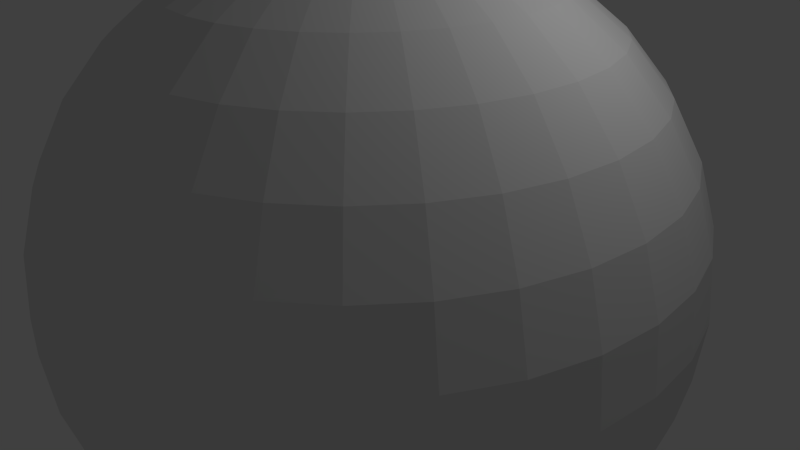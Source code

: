 # Source: lua1.blend  (saved by Blender 2.79.0; exported with 4.5.12 LTS)
import bpy
from mathutils import Matrix  # noqa: F401  (used for matrix-valued properties, if any)

bpy.ops.wm.read_factory_settings(use_empty=True)
scene = bpy.context.scene
scene.name = 'Scene'

# ---- collections
col_collection_1 = bpy.data.collections.new('Collection 1'); scene.collection.children.link(col_collection_1)

# ---- materials (node trees are filled in below, after node groups)
mat_material = bpy.data.materials.new('Material')
mat_material.alpha_threshold = 0.0
mat_material.use_transparent_shadow = False
mat_material.roughness = 0.5

# ---- material node trees

# ---- world
world_world = bpy.data.worlds.new('World'); scene.world = world_world
world_world.color = (0.05088, 0.05088, 0.05088)
world_world.use_sun_shadow = False
world_world.sun_shadow_jitter_overblur = 0.0
world_world.cycles.sampling_method = 'NONE'
world_world.cycles.sample_map_resolution = 256

# ---- cameras
cam_camera = bpy.data.cameras.new('Camera')
cam_camera.clip_end = 100.0
cam_camera.lens = 35.0
cam_camera.sensor_width = 32.0
cam_camera.sensor_height = 18.0
cam_camera.ortho_scale = 7.314
cam_camera.dof.focus_distance = 0.0
cam_camera.dof.aperture_fstop = 128.0

# ---- lights
light_lamp = bpy.data.lights.new('Lamp', 'POINT')
light_lamp.transmission_factor = 0.0
light_lamp.cutoff_distance = 30.0
light_lamp.energy = 100.0
light_lamp.shadow_buffer_clip_start = 1.001
light_lamp.shadow_soft_size = 0.1
light_lamp.shadow_maximum_resolution = 0.006
light_lamp.use_absolute_resolution = True
light_lamp.cycles.use_multiple_importance_sampling = False

# ---- meshes
me_sphere = bpy.data.meshes.new('Sphere')
me_sphere.from_pydata([(-0.8071, -3.26e-07, 4.058), (-1.583, -3.26e-07, 3.822), (-2.298, -3.26e-07, 3.44), (-2.925, -3.26e-07, 2.925), (-3.44, -3.26e-07, 2.298), (-3.822, -3.26e-07, 1.583), (-4.058, -3.26e-07, 0.8071), (-4.137, -3.26e-07, 3.143e-07), (-4.058, -3.26e-07, -0.8071), (-3.822, -3.26e-07, -1.583), (-3.44, -3.26e-07, -2.298), (-2.925, -3.26e-07, -2.925), (-2.298, -3.26e-07, -3.44), (-1.583, -3.26e-07, -3.822), (-0.8071, -3.26e-07, -4.058), (-0.7916, 0.1575, 4.058), (-1.553, 0.3089, 3.822), (-2.254, 0.4484, 3.44), (-2.869, 0.5707, 2.925), (-3.374, 0.6711, 2.298), (-3.749, 0.7457, 1.583), (-3.98, 0.7916, 0.8071), (-4.058, 0.8071, 3.143e-07), (-3.98, 0.7916, -0.8071), (-3.749, 0.7457, -1.583), (-3.374, 0.6711, -2.298), (-2.869, 0.5707, -2.925), (-2.254, 0.4484, -3.44), (-1.553, 0.3089, -3.822), (-0.7916, 0.1575, -4.058), (-0.7457, 0.3089, 4.058), (-1.463, 0.6059, 3.822), (-2.124, 0.8796, 3.44), (-2.703, 1.12, 2.925), (-3.178, 1.316, 2.298), (-3.531, 1.463, 1.583), (-3.749, 1.553, 0.8071), (-3.822, 1.583, 3.143e-07), (-3.749, 1.553, -0.8071), (-3.531, 1.463, -1.583), (-3.178, 1.316, -2.298), (-2.703, 1.12, -2.925), (-2.124, 0.8796, -3.44), (-1.463, 0.6059, -3.822), (-0.7457, 0.3089, -4.058), (-0.6711, 0.4484, 4.058), (-1.316, 0.8796, 3.822), (-1.911, 1.277, 3.44), (-2.432, 1.625, 2.925), (-2.86, 1.911, 2.298), (-3.178, 2.124, 1.583), (-3.374, 2.254, 0.8071), (-3.44, 2.298, 3.143e-07), (-3.374, 2.254, -0.8071), (-3.178, 2.124, -1.583), (-2.86, 1.911, -2.298), (-2.432, 1.625, -2.925), (-1.911, 1.277, -3.44), (-1.316, 0.8796, -3.822), (-0.6711, 0.4484, -4.058), (-0.5707, 0.5707, 4.058), (-1.12, 1.12, 3.822), (-1.625, 1.625, 3.44), (-2.069, 2.069, 2.925), (-2.432, 2.432, 2.298), (-2.703, 2.703, 1.583), (-2.869, 2.869, 0.8071), (-2.925, 2.925, 3.143e-07), (-2.869, 2.869, -0.8071), (-2.703, 2.703, -1.583), (-2.432, 2.432, -2.298), (-2.069, 2.069, -2.925), (-1.625, 1.625, -3.44), (-1.12, 1.12, -3.822), (-0.5707, 0.5707, -4.058), (-0.4484, 0.6711, 4.058), (-0.8796, 1.316, 3.822), (-1.277, 1.911, 3.44), (-1.625, 2.432, 2.925), (-1.911, 2.86, 2.298), (-2.124, 3.178, 1.583), (-2.254, 3.374, 0.8071), (-2.298, 3.44, 3.143e-07), (-2.254, 3.374, -0.8071), (-2.124, 3.178, -1.583), (-1.911, 2.86, -2.298), (-1.625, 2.432, -2.925), (-1.277, 1.911, -3.44), (-0.8796, 1.316, -3.822), (-0.4484, 0.6711, -4.058), (-0.3089, 0.7457, 4.058), (-0.6059, 1.463, 3.822), (-0.8796, 2.124, 3.44), (-1.12, 2.703, 2.925), (-1.316, 3.178, 2.298), (-1.463, 3.531, 1.583), (-1.553, 3.749, 0.8071), (-1.583, 3.822, 3.143e-07), (-1.553, 3.749, -0.8071), (-1.463, 3.531, -1.583), (-1.316, 3.178, -2.298), (-1.12, 2.703, -2.925), (-0.8796, 2.124, -3.44), (-0.6059, 1.463, -3.822), (-0.3089, 0.7457, -4.058), (-0.1575, 0.7916, 4.058), (-0.3089, 1.553, 3.822), (-0.4484, 2.254, 3.44), (-0.5707, 2.869, 2.925), (-0.6711, 3.374, 2.298), (-0.7457, 3.749, 1.583), (-0.7916, 3.98, 0.8071), (-0.8071, 4.058, 3.143e-07), (-0.7916, 3.98, -0.8071), (-0.7457, 3.749, -1.583), (-0.6711, 3.374, -2.298), (-0.5707, 2.869, -2.925), (-0.4484, 2.254, -3.44), (-0.3089, 1.553, -3.822), (-0.1575, 0.7916, -4.058), (6.735e-07, 0.8071, 4.058), (6.427e-07, 1.583, 3.822), (6.119e-07, 2.298, 3.44), (6.427e-07, 2.925, 2.925), (7.043e-07, 3.44, 2.298), (4.577e-07, 3.822, 1.583), (9.509e-07, 4.058, 0.8071), (8.893e-07, 4.137, 3.143e-07), (9.509e-07, 4.058, -0.8071), (2.728e-07, 3.822, -1.583), (7.043e-07, 3.44, -2.298), (6.427e-07, 2.925, -2.925), (7.352e-07, 2.298, -3.44), (5.81e-07, 1.583, -3.822), (5.964e-07, 0.8071, -4.058), (0.1575, 0.7916, 4.058), (0.3089, 1.553, 3.822), (0.4484, 2.254, 3.44), (0.5707, 2.869, 2.925), (0.6711, 3.374, 2.298), (0.7457, 3.749, 1.583), (0.7916, 3.98, 0.8071), (0.8071, 4.058, 3.143e-07), (0.7916, 3.98, -0.8071), (0.7457, 3.749, -1.583), (0.6711, 3.374, -2.298), (0.5707, 2.869, -2.925), (0.4484, 2.254, -3.44), (0.3089, 1.553, -3.822), (0.1575, 0.7916, -4.058), (0.3089, 0.7457, 4.058), (0.6059, 1.463, 3.822), (0.8796, 2.124, 3.44), (1.12, 2.703, 2.925), (1.316, 3.178, 2.298), (1.463, 3.531, 1.583), (1.553, 3.749, 0.8071), (1.583, 3.822, 3.143e-07), (1.553, 3.749, -0.8071), (1.463, 3.531, -1.583), (1.316, 3.178, -2.298), (1.12, 2.703, -2.925), (0.8796, 2.124, -3.44), (0.6059, 1.463, -3.822), (0.3089, 0.7457, -4.058), (0.4484, 0.6711, 4.058), (0.8796, 1.316, 3.822), (1.277, 1.911, 3.44), (1.625, 2.432, 2.925), (1.911, 2.86, 2.298), (2.124, 3.178, 1.583), (2.254, 3.374, 0.8071), (2.298, 3.44, 3.143e-07), (2.254, 3.374, -0.8071), (2.124, 3.178, -1.583), (1.911, 2.86, -2.298), (1.625, 2.432, -2.925), (1.277, 1.911, -3.44), (0.8796, 1.316, -3.822), (0.4484, 0.6711, -4.058), (0.5707, 0.5707, 4.058), (1.12, 1.12, 3.822), (1.625, 1.625, 3.44), (2.069, 2.069, 2.925), (2.432, 2.432, 2.298), (2.703, 2.703, 1.583), (2.869, 2.869, 0.8071), (2.925, 2.925, 3.143e-07), (2.869, 2.869, -0.8071), (2.703, 2.703, -1.583), (2.432, 2.432, -2.298), (2.069, 2.069, -2.925), (1.625, 1.625, -3.44), (1.12, 1.12, -3.822), (0.5707, 0.5707, -4.058), (0.6711, 0.4484, 4.058), (1.316, 0.8796, 3.822), (1.911, 1.277, 3.44), (2.432, 1.625, 2.925), (2.86, 1.911, 2.298), (3.178, 2.124, 1.583), (3.374, 2.254, 0.8071), (3.44, 2.298, 3.143e-07), (3.374, 2.254, -0.8071), (3.178, 2.124, -1.583), (2.86, 1.911, -2.298), (2.432, 1.625, -2.925), (1.911, 1.277, -3.44), (1.316, 0.8796, -3.822), (0.6711, 0.4484, -4.058), (0.7457, 0.3089, 4.058), (1.463, 0.6059, 3.822), (2.124, 0.8796, 3.44), (2.703, 1.12, 2.925), (3.178, 1.316, 2.298), (3.531, 1.463, 1.583), (3.749, 1.553, 0.8071), (3.822, 1.583, 3.143e-07), (3.749, 1.553, -0.8071), (3.531, 1.463, -1.583), (3.178, 1.316, -2.298), (2.703, 1.12, -2.925), (2.124, 0.8796, -3.44), (1.463, 0.6059, -3.822), (0.7457, 0.3089, -4.058), (0.7916, 0.1575, 4.058), (1.553, 0.3089, 3.822), (2.254, 0.4484, 3.44), (2.869, 0.5707, 2.925), (3.374, 0.6711, 2.298), (3.749, 0.7457, 1.583), (3.98, 0.7916, 0.8071), (4.058, 0.8071, 3.143e-07), (3.98, 0.7916, -0.8071), (3.749, 0.7457, -1.583), (3.374, 0.6711, -2.298), (2.869, 0.5707, -2.925), (2.254, 0.4484, -3.44), (1.553, 0.3089, -3.822), (0.7916, 0.1575, -4.058), (0.8071, -3.558e-07, 4.058), (1.583, -1.554e-07, 3.822), (2.298, -2.171e-07, 3.44), (2.925, -4.329e-07, 2.925), (3.44, -6.795e-07, 2.298), (3.822, -6.298e-08, 1.583), (4.058, -6.795e-07, 0.8071), (4.137, -7.411e-07, 3.143e-07), (4.058, -6.795e-07, -0.8071), (3.822, -6.298e-08, -1.583), (3.44, -6.795e-07, -2.298), (2.925, -4.329e-07, -2.925), (2.298, -3.712e-07, -3.44), (1.583, -3.096e-07, -3.822), (0.8071, -3.096e-07, -4.058), (0.7916, -0.1575, 4.058), (1.553, -0.3089, 3.822), (2.254, -0.4484, 3.44), (2.869, -0.5707, 2.925), (3.374, -0.6711, 2.298), (3.749, -0.7457, 1.583), (3.98, -0.7916, 0.8071), (4.058, -0.8071, 3.143e-07), (3.98, -0.7916, -0.8071), (3.749, -0.7457, -1.583), (3.374, -0.6711, -2.298), (2.869, -0.5707, -2.925), (2.254, -0.4484, -3.44), (1.553, -0.3089, -3.822), (0.7916, -0.1575, -4.058), (0.7457, -0.3089, 4.058), (1.463, -0.6059, 3.822), (2.124, -0.8796, 3.44), (2.703, -1.12, 2.925), (3.178, -1.316, 2.298), (3.531, -1.463, 1.583), (3.749, -1.553, 0.8071), (3.822, -1.583, 3.143e-07), (3.749, -1.553, -0.8071), (3.531, -1.463, -1.583), (3.178, -1.316, -2.298), (2.703, -1.12, -2.925), (2.124, -0.8796, -3.44), (1.463, -0.6059, -3.822), (0.7457, -0.3089, -4.058), (0.6711, -0.4484, 4.058), (1.316, -0.8796, 3.822), (1.911, -1.277, 3.44), (2.432, -1.625, 2.925), (2.86, -1.911, 2.298), (3.178, -2.124, 1.583), (3.374, -2.254, 0.8071), (3.44, -2.298, 3.143e-07), (3.374, -2.254, -0.8071), (3.178, -2.124, -1.583), (2.86, -1.911, -2.298), (2.432, -1.625, -2.925), (1.911, -1.277, -3.44), (1.316, -0.8796, -3.822), (0.6711, -0.4484, -4.058), (0.5707, -0.5707, 4.058), (1.12, -1.12, 3.822), (1.625, -1.625, 3.44), (2.069, -2.069, 2.925), (2.432, -2.432, 2.298), (2.703, -2.703, 1.583), (2.869, -2.869, 0.8071), (2.925, -2.925, 3.143e-07), (2.869, -2.869, -0.8071), (2.703, -2.703, -1.583), (2.432, -2.432, -2.298), (2.069, -2.069, -2.925), (1.625, -1.625, -3.44), (1.12, -1.12, -3.822), (0.5707, -0.5707, -4.058), (0.4484, -0.6711, 4.058), (0.8796, -1.316, 3.822), (1.277, -1.911, 3.44), (1.625, -2.432, 2.925), (1.911, -2.86, 2.298), (2.124, -3.178, 1.583), (2.254, -3.374, 0.8071), (2.298, -3.44, 3.143e-07), (2.254, -3.374, -0.8071), (2.124, -3.178, -1.583), (1.911, -2.86, -2.298), (1.625, -2.432, -2.925), (1.277, -1.911, -3.44), (0.8796, -1.316, -3.822), (0.4484, -0.6711, -4.058), (6.702e-07, -3.26e-07, -4.137), (0.3089, -0.7457, 4.058), (0.6059, -1.463, 3.822), (0.8796, -2.124, 3.44), (1.12, -2.703, 2.925), (1.316, -3.178, 2.298), (1.463, -3.531, 1.583), (1.553, -3.749, 0.8071), (1.583, -3.822, 3.143e-07), (1.553, -3.749, -0.8071), (1.463, -3.531, -1.583), (1.316, -3.178, -2.298), (1.12, -2.703, -2.925), (0.8796, -2.124, -3.44), (0.6059, -1.463, -3.822), (0.3089, -0.7457, -4.058), (0.1575, -0.7916, 4.058), (0.3089, -1.553, 3.822), (0.4484, -2.254, 3.44), (0.5707, -2.869, 2.925), (0.6711, -3.374, 2.298), (0.7457, -3.749, 1.583), (0.7916, -3.98, 0.8071), (0.8071, -4.058, 3.143e-07), (0.7916, -3.98, -0.8071), (0.7457, -3.749, -1.583), (0.6711, -3.374, -2.298), (0.5707, -2.869, -2.925), (0.4484, -2.254, -3.44), (0.3089, -1.553, -3.822), (0.1575, -0.7916, -4.058), (6.119e-07, -0.8071, 4.058), (4.886e-07, -1.583, 3.822), (4.886e-07, -2.298, 3.44), (8.785e-08, -2.925, 2.925), (-9.71e-08, -3.44, 2.298), (6.427e-07, -3.822, 1.583), (-2.82e-07, -4.058, 0.8071), (-9.71e-08, -4.137, 3.143e-07), (-2.82e-07, -4.058, -0.8071), (6.427e-07, -3.822, -1.583), (-9.71e-08, -3.44, -2.298), (8.785e-08, -2.925, -2.925), (3.961e-07, -2.298, -3.44), (3.653e-07, -1.583, -3.822), (6.273e-07, -0.8071, -4.058), (-0.1575, -0.7916, 4.058), (-0.3089, -1.553, 3.822), (-0.4484, -2.254, 3.44), (-0.5707, -2.869, 2.925), (-0.6711, -3.374, 2.298), (-0.7457, -3.749, 1.583), (-0.7916, -3.98, 0.8071), (-0.8071, -4.058, 3.143e-07), (-0.7916, -3.98, -0.8071), (-0.7457, -3.749, -1.583), (-0.6711, -3.374, -2.298), (-0.5707, -2.869, -2.925), (-0.4484, -2.254, -3.44), (-0.3089, -1.553, -3.822), (-0.1575, -0.7916, -4.058), (-0.3089, -0.7457, 4.058), (-0.6059, -1.463, 3.822), (-0.8796, -2.124, 3.44), (-1.12, -2.703, 2.925), (-1.316, -3.178, 2.298), (-1.463, -3.531, 1.583), (-1.553, -3.749, 0.8071), (-1.583, -3.822, 3.143e-07), (-1.553, -3.749, -0.8071), (-1.463, -3.531, -1.583), (-1.316, -3.178, -2.298), (-1.12, -2.703, -2.925), (-0.8796, -2.124, -3.44), (-0.6059, -1.463, -3.822), (-0.3089, -0.7457, -4.058), (-0.4484, -0.6711, 4.058), (-0.8796, -1.316, 3.822), (-1.277, -1.911, 3.44), (-1.625, -2.432, 2.925), (-1.911, -2.86, 2.298), (-2.124, -3.178, 1.583), (-2.254, -3.374, 0.8071), (-2.298, -3.44, 3.143e-07), (-2.254, -3.374, -0.8071), (-2.124, -3.178, -1.583), (-1.911, -2.86, -2.298), (-1.625, -2.432, -2.925), (-1.277, -1.911, -3.44), (-0.8796, -1.316, -3.822), (-0.4484, -0.6711, -4.058), (-0.5707, -0.5707, 4.058), (-1.12, -1.12, 3.822), (-1.625, -1.625, 3.44), (-2.069, -2.069, 2.925), (-2.432, -2.432, 2.298), (-2.703, -2.703, 1.583), (-2.869, -2.869, 0.8071), (-2.925, -2.925, 3.143e-07), (-2.869, -2.869, -0.8071), (-2.703, -2.703, -1.583), (-2.432, -2.432, -2.298), (-2.069, -2.069, -2.925), (-1.625, -1.625, -3.44), (-1.12, -1.12, -3.822), (-0.5707, -0.5707, -4.058), (-0.6711, -0.4484, 4.058), (-1.316, -0.8796, 3.822), (-1.911, -1.277, 3.44), (-2.432, -1.625, 2.925), (-2.86, -1.911, 2.298), (-3.178, -2.124, 1.583), (-3.374, -2.254, 0.8071), (-3.44, -2.298, 3.143e-07), (-3.374, -2.254, -0.8071), (-3.178, -2.124, -1.583), (-2.86, -1.911, -2.298), (-2.432, -1.625, -2.925), (-1.911, -1.277, -3.44), (-1.316, -0.8796, -3.822), (-0.6711, -0.4484, -4.058), (-5.752e-07, -8.418e-07, 4.137), (-0.7457, -0.3089, 4.058), (-1.463, -0.6059, 3.822), (-2.124, -0.8796, 3.44), (-2.703, -1.12, 2.925), (-3.178, -1.316, 2.298), (-3.531, -1.463, 1.583), (-3.749, -1.553, 0.8071), (-3.822, -1.583, 3.143e-07), (-3.749, -1.553, -0.8071), (-3.531, -1.463, -1.583), (-3.178, -1.316, -2.298), (-2.703, -1.12, -2.925), (-2.124, -0.8796, -3.44), (-1.463, -0.6059, -3.822), (-0.7457, -0.3089, -4.058), (-0.7916, -0.1575, 4.058), (-1.553, -0.3089, 3.822), (-2.254, -0.4484, 3.44), (-2.869, -0.5707, 2.925), (-3.374, -0.6711, 2.298), (-3.749, -0.7457, 1.583), (-3.98, -0.7916, 0.8071), (-4.058, -0.8071, 3.143e-07), (-3.98, -0.7916, -0.8071), (-3.749, -0.7457, -1.583), (-3.374, -0.6711, -2.298), (-2.869, -0.5707, -2.925), (-2.254, -0.4484, -3.44), (-1.553, -0.3089, -3.822), (-0.7916, -0.1575, -4.058)], [], [(3, 2, 17, 18), (14, 13, 28, 29), (1, 0, 15, 16), (12, 11, 26, 27), (10, 9, 24, 25), (8, 7, 22, 23), (6, 5, 20, 21), (4, 3, 18, 19), (2, 1, 16, 17), (13, 12, 27, 28), (11, 10, 25, 26), (9, 8, 23, 24), (7, 6, 21, 22), (5, 4, 19, 20), (24, 23, 38, 39), (22, 21, 36, 37), (20, 19, 34, 35), (18, 17, 32, 33), (29, 28, 43, 44), (16, 15, 30, 31), (27, 26, 41, 42), (25, 24, 39, 40), (23, 22, 37, 38), (21, 20, 35, 36), (19, 18, 33, 34), (17, 16, 31, 32), (28, 27, 42, 43), (26, 25, 40, 41), (39, 38, 53, 54), (37, 36, 51, 52), (35, 34, 49, 50), (33, 32, 47, 48), (44, 43, 58, 59), (31, 30, 45, 46), (42, 41, 56, 57), (40, 39, 54, 55), (38, 37, 52, 53), (36, 35, 50, 51), (34, 33, 48, 49), (32, 31, 46, 47), (43, 42, 57, 58), (41, 40, 55, 56), (54, 53, 68, 69), (52, 51, 66, 67), (50, 49, 64, 65), (48, 47, 62, 63), (59, 58, 73, 74), (46, 45, 60, 61), (57, 56, 71, 72), (55, 54, 69, 70), (53, 52, 67, 68), (51, 50, 65, 66), (49, 48, 63, 64), (47, 46, 61, 62), (58, 57, 72, 73), (56, 55, 70, 71), (69, 68, 83, 84), (67, 66, 81, 82), (65, 64, 79, 80), (63, 62, 77, 78), (74, 73, 88, 89), (61, 60, 75, 76), (72, 71, 86, 87), (70, 69, 84, 85), (68, 67, 82, 83), (66, 65, 80, 81), (64, 63, 78, 79), (62, 61, 76, 77), (73, 72, 87, 88), (71, 70, 85, 86), (84, 83, 98, 99), (82, 81, 96, 97), (80, 79, 94, 95), (78, 77, 92, 93), (89, 88, 103, 104), (76, 75, 90, 91), (87, 86, 101, 102), (85, 84, 99, 100), (83, 82, 97, 98), (81, 80, 95, 96), (79, 78, 93, 94), (77, 76, 91, 92), (88, 87, 102, 103), (86, 85, 100, 101), (99, 98, 113, 114), (97, 96, 111, 112), (95, 94, 109, 110), (93, 92, 107, 108), (104, 103, 118, 119), (91, 90, 105, 106), (102, 101, 116, 117), (100, 99, 114, 115), (98, 97, 112, 113), (96, 95, 110, 111), (94, 93, 108, 109), (92, 91, 106, 107), (103, 102, 117, 118), (101, 100, 115, 116), (114, 113, 128, 129), (112, 111, 126, 127), (110, 109, 124, 125), (108, 107, 122, 123), (119, 118, 133, 134), (106, 105, 120, 121), (117, 116, 131, 132), (115, 114, 129, 130), (113, 112, 127, 128), (111, 110, 125, 126), (109, 108, 123, 124), (107, 106, 121, 122), (118, 117, 132, 133), (116, 115, 130, 131), (129, 128, 143, 144), (127, 126, 141, 142), (125, 124, 139, 140), (123, 122, 137, 138), (134, 133, 148, 149), (121, 120, 135, 136), (132, 131, 146, 147), (130, 129, 144, 145), (128, 127, 142, 143), (126, 125, 140, 141), (124, 123, 138, 139), (122, 121, 136, 137), (133, 132, 147, 148), (131, 130, 145, 146), (144, 143, 158, 159), (142, 141, 156, 157), (140, 139, 154, 155), (138, 137, 152, 153), (149, 148, 163, 164), (136, 135, 150, 151), (147, 146, 161, 162), (145, 144, 159, 160), (143, 142, 157, 158), (141, 140, 155, 156), (139, 138, 153, 154), (137, 136, 151, 152), (148, 147, 162, 163), (146, 145, 160, 161), (159, 158, 173, 174), (157, 156, 171, 172), (155, 154, 169, 170), (153, 152, 167, 168), (164, 163, 178, 179), (151, 150, 165, 166), (162, 161, 176, 177), (160, 159, 174, 175), (158, 157, 172, 173), (156, 155, 170, 171), (154, 153, 168, 169), (152, 151, 166, 167), (163, 162, 177, 178), (161, 160, 175, 176), (174, 173, 188, 189), (172, 171, 186, 187), (170, 169, 184, 185), (168, 167, 182, 183), (179, 178, 193, 194), (166, 165, 180, 181), (177, 176, 191, 192), (175, 174, 189, 190), (173, 172, 187, 188), (171, 170, 185, 186), (169, 168, 183, 184), (167, 166, 181, 182), (178, 177, 192, 193), (176, 175, 190, 191), (189, 188, 203, 204), (187, 186, 201, 202), (185, 184, 199, 200), (183, 182, 197, 198), (194, 193, 208, 209), (181, 180, 195, 196), (192, 191, 206, 207), (190, 189, 204, 205), (188, 187, 202, 203), (186, 185, 200, 201), (184, 183, 198, 199), (182, 181, 196, 197), (193, 192, 207, 208), (191, 190, 205, 206), (204, 203, 218, 219), (202, 201, 216, 217), (200, 199, 214, 215), (198, 197, 212, 213), (209, 208, 223, 224), (196, 195, 210, 211), (207, 206, 221, 222), (205, 204, 219, 220), (203, 202, 217, 218), (201, 200, 215, 216), (199, 198, 213, 214), (197, 196, 211, 212), (208, 207, 222, 223), (206, 205, 220, 221), (219, 218, 233, 234), (217, 216, 231, 232), (215, 214, 229, 230), (213, 212, 227, 228), (224, 223, 238, 239), (211, 210, 225, 226), (222, 221, 236, 237), (220, 219, 234, 235), (218, 217, 232, 233), (216, 215, 230, 231), (214, 213, 228, 229), (212, 211, 226, 227), (223, 222, 237, 238), (221, 220, 235, 236), (234, 233, 248, 249), (232, 231, 246, 247), (230, 229, 244, 245), (228, 227, 242, 243), (239, 238, 253, 254), (226, 225, 240, 241), (237, 236, 251, 252), (235, 234, 249, 250), (233, 232, 247, 248), (231, 230, 245, 246), (229, 228, 243, 244), (227, 226, 241, 242), (238, 237, 252, 253), (236, 235, 250, 251), (249, 248, 263, 264), (247, 246, 261, 262), (245, 244, 259, 260), (243, 242, 257, 258), (254, 253, 268, 269), (241, 240, 255, 256), (252, 251, 266, 267), (250, 249, 264, 265), (248, 247, 262, 263), (246, 245, 260, 261), (244, 243, 258, 259), (242, 241, 256, 257), (253, 252, 267, 268), (251, 250, 265, 266), (264, 263, 278, 279), (262, 261, 276, 277), (260, 259, 274, 275), (258, 257, 272, 273), (269, 268, 283, 284), (256, 255, 270, 271), (267, 266, 281, 282), (265, 264, 279, 280), (263, 262, 277, 278), (261, 260, 275, 276), (259, 258, 273, 274), (257, 256, 271, 272), (268, 267, 282, 283), (266, 265, 280, 281), (279, 278, 293, 294), (277, 276, 291, 292), (275, 274, 289, 290), (273, 272, 287, 288), (284, 283, 298, 299), (271, 270, 285, 286), (282, 281, 296, 297), (280, 279, 294, 295), (278, 277, 292, 293), (276, 275, 290, 291), (274, 273, 288, 289), (272, 271, 286, 287), (283, 282, 297, 298), (281, 280, 295, 296), (294, 293, 308, 309), (292, 291, 306, 307), (290, 289, 304, 305), (288, 287, 302, 303), (299, 298, 313, 314), (286, 285, 300, 301), (297, 296, 311, 312), (295, 294, 309, 310), (293, 292, 307, 308), (291, 290, 305, 306), (289, 288, 303, 304), (287, 286, 301, 302), (298, 297, 312, 313), (296, 295, 310, 311), (309, 308, 323, 324), (307, 306, 321, 322), (305, 304, 319, 320), (303, 302, 317, 318), (314, 313, 328, 329), (301, 300, 315, 316), (312, 311, 326, 327), (310, 309, 324, 325), (308, 307, 322, 323), (306, 305, 320, 321), (304, 303, 318, 319), (302, 301, 316, 317), (313, 312, 327, 328), (311, 310, 325, 326), (324, 323, 339, 340), (322, 321, 337, 338), (320, 319, 335, 336), (318, 317, 333, 334), (329, 328, 344, 345), (316, 315, 331, 332), (327, 326, 342, 343), (325, 324, 340, 341), (323, 322, 338, 339), (321, 320, 336, 337), (319, 318, 334, 335), (317, 316, 332, 333), (328, 327, 343, 344), (326, 325, 341, 342), (340, 339, 354, 355), (338, 337, 352, 353), (336, 335, 350, 351), (334, 333, 348, 349), (345, 344, 359, 360), (332, 331, 346, 347), (343, 342, 357, 358), (341, 340, 355, 356), (339, 338, 353, 354), (337, 336, 351, 352), (335, 334, 349, 350), (333, 332, 347, 348), (344, 343, 358, 359), (342, 341, 356, 357), (355, 354, 369, 370), (353, 352, 367, 368), (351, 350, 365, 366), (349, 348, 363, 364), (360, 359, 374, 375), (347, 346, 361, 362), (358, 357, 372, 373), (356, 355, 370, 371), (354, 353, 368, 369), (352, 351, 366, 367), (350, 349, 364, 365), (348, 347, 362, 363), (359, 358, 373, 374), (357, 356, 371, 372), (370, 369, 384, 385), (368, 367, 382, 383), (366, 365, 380, 381), (364, 363, 378, 379), (375, 374, 389, 390), (362, 361, 376, 377), (373, 372, 387, 388), (371, 370, 385, 386), (369, 368, 383, 384), (367, 366, 381, 382), (365, 364, 379, 380), (363, 362, 377, 378), (374, 373, 388, 389), (372, 371, 386, 387), (385, 384, 399, 400), (383, 382, 397, 398), (381, 380, 395, 396), (379, 378, 393, 394), (390, 389, 404, 405), (377, 376, 391, 392), (388, 387, 402, 403), (386, 385, 400, 401), (384, 383, 398, 399), (382, 381, 396, 397), (380, 379, 394, 395), (378, 377, 392, 393), (389, 388, 403, 404), (387, 386, 401, 402), (400, 399, 414, 415), (398, 397, 412, 413), (396, 395, 410, 411), (394, 393, 408, 409), (405, 404, 419, 420), (392, 391, 406, 407), (403, 402, 417, 418), (401, 400, 415, 416), (399, 398, 413, 414), (397, 396, 411, 412), (395, 394, 409, 410), (393, 392, 407, 408), (404, 403, 418, 419), (402, 401, 416, 417), (415, 414, 429, 430), (413, 412, 427, 428), (411, 410, 425, 426), (409, 408, 423, 424), (420, 419, 434, 435), (407, 406, 421, 422), (418, 417, 432, 433), (416, 415, 430, 431), (414, 413, 428, 429), (412, 411, 426, 427), (410, 409, 424, 425), (408, 407, 422, 423), (419, 418, 433, 434), (417, 416, 431, 432), (430, 429, 444, 445), (428, 427, 442, 443), (426, 425, 440, 441), (424, 423, 438, 439), (435, 434, 449, 450), (422, 421, 436, 437), (433, 432, 447, 448), (431, 430, 445, 446), (429, 428, 443, 444), (427, 426, 441, 442), (425, 424, 439, 440), (423, 422, 437, 438), (434, 433, 448, 449), (432, 431, 446, 447), (445, 444, 460, 461), (443, 442, 458, 459), (441, 440, 456, 457), (439, 438, 454, 455), (450, 449, 465, 466), (437, 436, 452, 453), (448, 447, 463, 464), (446, 445, 461, 462), (444, 443, 459, 460), (442, 441, 457, 458), (440, 439, 455, 456), (438, 437, 453, 454), (449, 448, 464, 465), (447, 446, 462, 463), (461, 460, 475, 476), (459, 458, 473, 474), (457, 456, 471, 472), (455, 454, 469, 470), (466, 465, 480, 481), (453, 452, 467, 468), (464, 463, 478, 479), (462, 461, 476, 477), (460, 459, 474, 475), (458, 457, 472, 473), (456, 455, 470, 471), (454, 453, 468, 469), (465, 464, 479, 480), (463, 462, 477, 478), (330, 14, 29), (0, 451, 15), (330, 29, 44), (15, 451, 30), (330, 44, 59), (30, 451, 45), (330, 59, 74), (45, 451, 60), (330, 74, 89), (60, 451, 75), (330, 89, 104), (75, 451, 90), (330, 104, 119), (90, 451, 105), (330, 119, 134), (105, 451, 120), (330, 134, 149), (120, 451, 135), (330, 149, 164), (135, 451, 150), (330, 164, 179), (150, 451, 165), (330, 179, 194), (165, 451, 180), (330, 194, 209), (180, 451, 195), (330, 209, 224), (195, 451, 210), (330, 224, 239), (210, 451, 225), (330, 239, 254), (225, 451, 240), (330, 254, 269), (240, 451, 255), (330, 269, 284), (255, 451, 270), (330, 284, 299), (270, 451, 285), (330, 299, 314), (285, 451, 300), (330, 314, 329), (300, 451, 315), (330, 329, 345), (315, 451, 331), (330, 345, 360), (331, 451, 346), (330, 360, 375), (346, 451, 361), (330, 375, 390), (361, 451, 376), (330, 390, 405), (376, 451, 391), (330, 405, 420), (391, 451, 406), (330, 420, 435), (406, 451, 421), (330, 435, 450), (421, 451, 436), (330, 450, 466), (436, 451, 452), (330, 466, 481), (452, 451, 467), (476, 475, 8, 9), (474, 473, 6, 7), (472, 471, 4, 5), (470, 469, 2, 3), (481, 480, 13, 14), (468, 467, 0, 1), (479, 478, 11, 12), (477, 476, 9, 10), (475, 474, 7, 8), (473, 472, 5, 6), (471, 470, 3, 4), (330, 481, 14), (469, 468, 1, 2), (480, 479, 12, 13), (467, 451, 0), (478, 477, 10, 11)])
_uv = me_sphere.uv_layers.new(name='UVMap')
_uv.uv.foreach_set('vector', [0.2231, 0.8151, 0.2671, 0.8593, 0.2412, 0.8871, 0.1901, 0.8419, 0.04923, 0.1929, 0.07499, 0.2455, 0.06043, 0.2559, 0.04069, 0.1994, 0.3376, 0.8863, 0.4235, 0.8837, 0.4306, 0.8948, 0.3322, 0.91, 0.09304, 0.3012, 0.107, 0.3585, 0.08508, 0.3736, 0.07427, 0.3143, 0.1186, 0.4167, 0.1292, 0.4754, 0.1028, 0.4933, 0.0943, 0.4334, 0.1395, 0.5341, 0.1502, 0.5927, 0.1202, 0.6132, 0.1112, 0.5533, 0.1621, 0.6508, 0.1766, 0.708, 0.1436, 0.7312, 0.1306, 0.6726, 0.1956, 0.7633, 0.2231, 0.8151, 0.1901, 0.8419, 0.1616, 0.7883, 0.2671, 0.8593, 0.3376, 0.8863, 0.3322, 0.91, 0.2412, 0.8871, 0.07499, 0.2455, 0.09304, 0.3012, 0.07427, 0.3143, 0.06043, 0.2559, 0.107, 0.3585, 0.1186, 0.4167, 0.0943, 0.4334, 0.08508, 0.3736, 0.1292, 0.4754, 0.1395, 0.5341, 0.1112, 0.5533, 0.1028, 0.4933, 0.1502, 0.5927, 0.1621, 0.6508, 0.1306, 0.6726, 0.1202, 0.6132, 0.1766, 0.708, 0.1956, 0.7633, 0.1616, 0.7883, 0.1436, 0.7312, 0.1028, 0.4933, 0.1112, 0.5533, 0.08214, 0.5685, 0.07587, 0.5073, 0.1202, 0.6132, 0.1306, 0.6726, 0.09704, 0.6903, 0.08897, 0.6295, 0.1436, 0.7312, 0.1616, 0.7883, 0.123, 0.8096, 0.1075, 0.7505, 0.1901, 0.8419, 0.2412, 0.8871, 0.2076, 0.9145, 0.1497, 0.8661, 0.04069, 0.1994, 0.06043, 0.2559, 0.04557, 0.2639, 0.03168, 0.2044, 0.3322, 0.91, 0.4306, 0.8948, 0.4423, 0.9043, 0.333, 0.9338, 0.07427, 0.3143, 0.08508, 0.3736, 0.06301, 0.3851, 0.05533, 0.3243, 0.0943, 0.4334, 0.1028, 0.4933, 0.07587, 0.5073, 0.06966, 0.4462, 0.1112, 0.5533, 0.1202, 0.6132, 0.08897, 0.6295, 0.08214, 0.5685, 0.1306, 0.6726, 0.1436, 0.7312, 0.1075, 0.7505, 0.09704, 0.6903, 0.1616, 0.7883, 0.1901, 0.8419, 0.1497, 0.8661, 0.123, 0.8096, 0.2412, 0.8871, 0.3322, 0.91, 0.333, 0.9338, 0.2076, 0.9145, 0.06043, 0.2559, 0.07427, 0.3143, 0.05533, 0.3243, 0.04557, 0.2639, 0.08508, 0.3736, 0.0943, 0.4334, 0.06966, 0.4462, 0.06301, 0.3851, 0.07587, 0.5073, 0.08214, 0.5685, 0.0523, 0.5789, 0.04848, 0.5169, 0.08897, 0.6295, 0.09704, 0.6903, 0.06162, 0.7027, 0.05652, 0.6408, 0.1075, 0.7505, 0.123, 0.8096, 0.07897, 0.8254, 0.06844, 0.7643, 0.1497, 0.8661, 0.2076, 0.9145, 0.1563, 0.9398, 0.09915, 0.8853, 0.03168, 0.2044, 0.04557, 0.2639, 0.03049, 0.2692, 0.02235, 0.2078, 0.333, 0.9338, 0.4423, 0.9043, 0.459, 0.9114, 0.3502, 0.957, 0.05533, 0.3243, 0.06301, 0.3851, 0.04077, 0.3929, 0.03623, 0.331, 0.06966, 0.4462, 0.07587, 0.5073, 0.04848, 0.5169, 0.04473, 0.4549, 0.08214, 0.5685, 0.08897, 0.6295, 0.05652, 0.6408, 0.0523, 0.5789, 0.09704, 0.6903, 0.1075, 0.7505, 0.06844, 0.7643, 0.06162, 0.7027, 0.123, 0.8096, 0.1497, 0.8661, 0.09915, 0.8853, 0.07897, 0.8254, 0.2076, 0.9145, 0.333, 0.9338, 0.3502, 0.957, 0.1563, 0.9398, 0.04557, 0.2639, 0.05533, 0.3243, 0.03623, 0.331, 0.03049, 0.2692, 0.06301, 0.3851, 0.06966, 0.4462, 0.04473, 0.4549, 0.04077, 0.3929, 0.04848, 0.5169, 0.0523, 0.5789, 0.001013, 0.584, -0.0001657, 0.5216, 0.05652, 0.6408, 0.06162, 0.7027, 0.003924, 0.7089, 0.002325, 0.6465, 0.06844, 0.7643, 0.07897, 0.8254, 0.009558, 0.8337, 0.006102, 0.7713, 0.09915, 0.8853, 0.1563, 0.9398, 0.001377, 0.9946, 0.001916, 0.8928, 0.02235, 0.2078, 0.03049, 0.2692, 0.0005635, 0.2671, -0.0019, 0.2047, 0.3502, 0.957, 0.459, 0.9114, 0.4798, 0.9151, 0.4231, 0.9752, 0.03623, 0.331, 0.04077, 0.3929, 0.00368, 0.392, 0.002299, 0.3296, 0.04473, 0.4549, 0.04848, 0.5169, -0.0001657, 0.5216, 0.004888, 0.4545, 0.0523, 0.5789, 0.05652, 0.6408, 0.002325, 0.6465, 0.001013, 0.584, 0.06162, 0.7027, 0.06844, 0.7643, 0.006102, 0.7713, 0.003924, 0.7089, 0.07897, 0.8254, 0.09915, 0.8853, 0.001916, 0.8928, 0.009558, 0.8337, 0.1563, 0.9398, 0.3502, 0.957, 0.4231, 0.9752, 0.001377, 0.9946, 0.03049, 0.2692, 0.03623, 0.331, 0.002299, 0.3296, 0.0005635, 0.2671, 0.04077, 0.3929, 0.04473, 0.4549, 0.004888, 0.4545, 0.00368, 0.392, 0.9823, 0.5216, 0.9835, 0.584, 0.953, 0.5837, 0.9545, 0.5213, 0.9848, 0.6465, 0.9864, 0.7089, 0.9492, 0.7085, 0.9513, 0.6461, 0.9886, 0.7713, 0.9921, 0.8337, 0.9419, 0.8331, 0.9464, 0.7708, 0.9992, 0.8959, 1.026, 0.9574, 0.8996, 0.9559, 0.9328, 0.8951, 0.9744, 0.2094, 0.9769, 0.2718, 0.9616, 0.2716, 0.9648, 0.2093, 0.4231, 0.9752, 0.4798, 0.9151, 0.502, 0.9148, 0.5715, 0.9736, 0.9786, 0.3342, 0.98, 0.3967, 0.9576, 0.3964, 0.9594, 0.334, 0.9812, 0.4591, 0.9823, 0.5216, 0.9545, 0.5213, 0.956, 0.4588, 0.9835, 0.584, 0.9848, 0.6465, 0.9513, 0.6461, 0.953, 0.5837, 0.9864, 0.7089, 0.9886, 0.7713, 0.9464, 0.7708, 0.9492, 0.7085, 0.9921, 0.8337, 0.9992, 0.8959, 0.9328, 0.8951, 0.9419, 0.8331, 1.026, 0.9574, 0.4231, 0.9752, 0.5715, 0.9736, 0.8996, 0.9559, 0.9769, 0.2718, 0.9786, 0.3342, 0.9594, 0.334, 0.9616, 0.2716, 0.98, 0.3967, 0.9812, 0.4591, 0.956, 0.4588, 0.9576, 0.3964, 0.9545, 0.5213, 0.953, 0.5837, 0.9227, 0.5778, 0.9268, 0.5159, 0.9513, 0.6461, 0.9492, 0.7085, 0.9126, 0.7014, 0.9181, 0.6397, 0.9464, 0.7708, 0.9419, 0.8331, 0.8939, 0.8238, 0.9052, 0.7629, 0.9328, 0.8951, 0.8996, 0.9559, 0.8143, 0.9368, 0.8725, 0.8832, 0.9648, 0.2093, 0.9616, 0.2716, 0.9464, 0.2687, 0.9553, 0.2074, 0.5715, 0.9736, 0.502, 0.9148, 0.5223, 0.9106, 0.6327, 0.9541, 0.9594, 0.334, 0.9576, 0.3964, 0.9352, 0.3921, 0.9402, 0.3303, 0.956, 0.4588, 0.9545, 0.5213, 0.9268, 0.5159, 0.9309, 0.454, 0.953, 0.5837, 0.9513, 0.6461, 0.9181, 0.6397, 0.9227, 0.5778, 0.9492, 0.7085, 0.9464, 0.7708, 0.9052, 0.7629, 0.9126, 0.7014, 0.9419, 0.8331, 0.9328, 0.8951, 0.8725, 0.8832, 0.8939, 0.8238, 0.8996, 0.9559, 0.5715, 0.9736, 0.6327, 0.9541, 0.8143, 0.9368, 0.9616, 0.2716, 0.9594, 0.334, 0.9402, 0.3303, 0.9464, 0.2687, 0.9576, 0.3964, 0.956, 0.4588, 0.9309, 0.454, 0.9352, 0.3921, 0.9268, 0.5159, 0.9227, 0.5778, 0.8929, 0.5668, 0.8995, 0.5058, 0.9181, 0.6397, 0.9126, 0.7014, 0.8774, 0.6882, 0.8858, 0.6277, 0.9052, 0.7629, 0.8939, 0.8238, 0.8506, 0.8071, 0.8665, 0.7483, 0.8725, 0.8832, 0.8143, 0.9368, 0.7662, 0.911, 0.8234, 0.8632, 0.9553, 0.2074, 0.9464, 0.2687, 0.9314, 0.263, 0.946, 0.2039, 0.6327, 0.9541, 0.5223, 0.9106, 0.5384, 0.9032, 0.6466, 0.9307, 0.9402, 0.3303, 0.9352, 0.3921, 0.913, 0.3838, 0.9211, 0.3232, 0.9309, 0.454, 0.9268, 0.5159, 0.8995, 0.5058, 0.906, 0.4447, 0.9227, 0.5778, 0.9181, 0.6397, 0.8858, 0.6277, 0.8929, 0.5668, 0.9126, 0.7014, 0.9052, 0.7629, 0.8665, 0.7483, 0.8774, 0.6882, 0.8939, 0.8238, 0.8725, 0.8832, 0.8234, 0.8632, 0.8506, 0.8071, 0.8143, 0.9368, 0.6327, 0.9541, 0.6466, 0.9307, 0.7662, 0.911, 0.9464, 0.2687, 0.9402, 0.3303, 0.9211, 0.3232, 0.9314, 0.263, 0.9352, 0.3921, 0.9309, 0.454, 0.906, 0.4447, 0.913, 0.3838, 0.8995, 0.5058, 0.8929, 0.5668, 0.8639, 0.5511, 0.8726, 0.4912, 0.8858, 0.6277, 0.8774, 0.6882, 0.8441, 0.67, 0.8547, 0.6107, 0.8665, 0.7483, 0.8506, 0.8071, 0.8126, 0.7852, 0.8309, 0.7284, 0.8234, 0.8632, 0.7662, 0.911, 0.734, 0.8834, 0.7842, 0.8385, 0.946, 0.2039, 0.9314, 0.263, 0.9166, 0.2547, 0.9371, 0.1987, 0.6466, 0.9307, 0.5384, 0.9032, 0.5495, 0.8934, 0.6463, 0.9069, 0.9211, 0.3232, 0.913, 0.3838, 0.891, 0.3718, 0.9022, 0.3128, 0.906, 0.4447, 0.8995, 0.5058, 0.8726, 0.4912, 0.8814, 0.4314, 0.8929, 0.5668, 0.8858, 0.6277, 0.8547, 0.6107, 0.8639, 0.5511, 0.8774, 0.6882, 0.8665, 0.7483, 0.8309, 0.7284, 0.8441, 0.67, 0.8506, 0.8071, 0.8234, 0.8632, 0.7842, 0.8385, 0.8126, 0.7852, 0.7662, 0.911, 0.6466, 0.9307, 0.6463, 0.9069, 0.734, 0.8834, 0.9314, 0.263, 0.9211, 0.3232, 0.9022, 0.3128, 0.9166, 0.2547, 0.913, 0.3838, 0.906, 0.4447, 0.8814, 0.4314, 0.891, 0.3718, 0.8726, 0.4912, 0.8639, 0.5511, 0.8358, 0.5314, 0.8463, 0.4728, 0.8547, 0.6107, 0.8441, 0.67, 0.8128, 0.6477, 0.8249, 0.5898, 0.8309, 0.7284, 0.8126, 0.7852, 0.7792, 0.7599, 0.7983, 0.7047, 0.7842, 0.8385, 0.734, 0.8834, 0.7088, 0.8557, 0.7519, 0.8115, 0.9371, 0.1987, 0.9166, 0.2547, 0.902, 0.2439, 0.9286, 0.1919, 0.6463, 0.9069, 0.5495, 0.8934, 0.556, 0.8822, 0.6403, 0.8833, 0.9022, 0.3128, 0.891, 0.3718, 0.8691, 0.3563, 0.8834, 0.2993, 0.8814, 0.4314, 0.8726, 0.4912, 0.8463, 0.4728, 0.8571, 0.4143, 0.8639, 0.5511, 0.8547, 0.6107, 0.8249, 0.5898, 0.8358, 0.5314, 0.8441, 0.67, 0.8309, 0.7284, 0.7983, 0.7047, 0.8128, 0.6477, 0.8126, 0.7852, 0.7842, 0.8385, 0.7519, 0.8115, 0.7792, 0.7599, 0.734, 0.8834, 0.6463, 0.9069, 0.6403, 0.8833, 0.7088, 0.8557, 0.9166, 0.2547, 0.9022, 0.3128, 0.8834, 0.2993, 0.902, 0.2439, 0.891, 0.3718, 0.8814, 0.4314, 0.8571, 0.4143, 0.8691, 0.3563, 0.8463, 0.4728, 0.8358, 0.5314, 0.8084, 0.5084, 0.8204, 0.4511, 0.8249, 0.5898, 0.8128, 0.6477, 0.7833, 0.6226, 0.7963, 0.5657, 0.7983, 0.7047, 0.7792, 0.7599, 0.7494, 0.7328, 0.7682, 0.6786, 0.7519, 0.8115, 0.7088, 0.8557, 0.687, 0.8284, 0.724, 0.7838, 0.9286, 0.1919, 0.902, 0.2439, 0.8879, 0.2308, 0.9208, 0.1838, 0.6403, 0.8833, 0.556, 0.8822, 0.5586, 0.8702, 0.6315, 0.8605, 0.8834, 0.2993, 0.8691, 0.3563, 0.8474, 0.3377, 0.8649, 0.2829, 0.8571, 0.4143, 0.8463, 0.4728, 0.8204, 0.4511, 0.833, 0.394, 0.8358, 0.5314, 0.8249, 0.5898, 0.7963, 0.5657, 0.8084, 0.5084, 0.8128, 0.6477, 0.7983, 0.7047, 0.7682, 0.6786, 0.7833, 0.6226, 0.7792, 0.7599, 0.7519, 0.8115, 0.724, 0.7838, 0.7494, 0.7328, 0.7088, 0.8557, 0.6403, 0.8833, 0.6315, 0.8605, 0.687, 0.8284, 0.902, 0.2439, 0.8834, 0.2993, 0.8649, 0.2829, 0.8879, 0.2308, 0.8691, 0.3563, 0.8571, 0.4143, 0.833, 0.394, 0.8474, 0.3377, 0.8204, 0.4511, 0.8084, 0.5084, 0.7816, 0.4831, 0.7947, 0.4268, 0.7963, 0.5657, 0.7833, 0.6226, 0.7551, 0.5957, 0.7686, 0.5396, 0.7682, 0.6786, 0.7494, 0.7328, 0.7221, 0.705, 0.7401, 0.6511, 0.724, 0.7838, 0.687, 0.8284, 0.667, 0.8023, 0.6989, 0.7561, 0.9208, 0.1838, 0.8879, 0.2308, 0.8742, 0.2154, 0.9139, 0.1743, 0.6315, 0.8605, 0.5586, 0.8702, 0.5582, 0.858, 0.621, 0.8388, 0.8649, 0.2829, 0.8474, 0.3377, 0.8257, 0.3164, 0.8464, 0.264, 0.833, 0.394, 0.8204, 0.4511, 0.7947, 0.4268, 0.809, 0.371, 0.8084, 0.5084, 0.7963, 0.5657, 0.7686, 0.5396, 0.7816, 0.4831, 0.7833, 0.6226, 0.7682, 0.6786, 0.7401, 0.6511, 0.7551, 0.5957, 0.7494, 0.7328, 0.724, 0.7838, 0.6989, 0.7561, 0.7221, 0.705, 0.687, 0.8284, 0.6315, 0.8605, 0.621, 0.8388, 0.667, 0.8023, 0.8879, 0.2308, 0.8649, 0.2829, 0.8464, 0.264, 0.8742, 0.2154, 0.8474, 0.3377, 0.833, 0.394, 0.809, 0.371, 0.8257, 0.3164, 0.7947, 0.4268, 0.7816, 0.4831, 0.755, 0.4561, 0.7691, 0.4005, 0.7686, 0.5396, 0.7551, 0.5957, 0.728, 0.568, 0.7416, 0.5121, 0.7401, 0.6511, 0.7221, 0.705, 0.6964, 0.6774, 0.7133, 0.6233, 0.6989, 0.7561, 0.667, 0.8023, 0.6479, 0.7775, 0.6755, 0.7294, 0.9139, 0.1743, 0.8742, 0.2154, 0.8611, 0.1981, 0.9081, 0.1638, 0.621, 0.8388, 0.5582, 0.858, 0.5555, 0.8461, 0.6094, 0.8184, 0.8464, 0.264, 0.8257, 0.3164, 0.8037, 0.2927, 0.828, 0.2427, 0.809, 0.371, 0.7947, 0.4268, 0.7691, 0.4005, 0.7848, 0.3458, 0.7816, 0.4831, 0.7686, 0.5396, 0.7416, 0.5121, 0.755, 0.4561, 0.7551, 0.5957, 0.7401, 0.6511, 0.7133, 0.6233, 0.728, 0.568, 0.7221, 0.705, 0.6989, 0.7561, 0.6755, 0.7294, 0.6964, 0.6774, 0.667, 0.8023, 0.621, 0.8388, 0.6094, 0.8184, 0.6479, 0.7775, 0.8742, 0.2154, 0.8464, 0.264, 0.828, 0.2427, 0.8611, 0.1981, 0.8257, 0.3164, 0.809, 0.371, 0.7848, 0.3458, 0.8037, 0.2927, 0.7691, 0.4005, 0.755, 0.4561, 0.7282, 0.4284, 0.743, 0.3731, 0.7416, 0.5121, 0.728, 0.568, 0.7013, 0.5403, 0.7146, 0.4843, 0.7133, 0.6233, 0.6964, 0.6774, 0.6717, 0.6508, 0.6873, 0.596, 0.6755, 0.7294, 0.6479, 0.7775, 0.6293, 0.7544, 0.6531, 0.7041, 0.9081, 0.1638, 0.8611, 0.1981, 0.8487, 0.1791, 0.9038, 0.1524, 0.6094, 0.8184, 0.5555, 0.8461, 0.5509, 0.8348, 0.5969, 0.7995, 0.828, 0.2427, 0.8037, 0.2927, 0.7812, 0.2672, 0.8093, 0.2194, 0.7848, 0.3458, 0.7691, 0.4005, 0.743, 0.3731, 0.76, 0.319, 0.755, 0.4561, 0.7416, 0.5121, 0.7146, 0.4843, 0.7282, 0.4284, 0.728, 0.568, 0.7133, 0.6233, 0.6873, 0.596, 0.7013, 0.5403, 0.6964, 0.6774, 0.6755, 0.7294, 0.6531, 0.7041, 0.6717, 0.6508, 0.6479, 0.7775, 0.6094, 0.8184, 0.5969, 0.7995, 0.6293, 0.7544, 0.8611, 0.1981, 0.828, 0.2427, 0.8093, 0.2194, 0.8487, 0.1791, 0.8037, 0.2927, 0.7848, 0.3458, 0.76, 0.319, 0.7812, 0.2672, 0.743, 0.3731, 0.7282, 0.4284, 0.701, 0.4007, 0.7161, 0.3453, 0.7146, 0.4843, 0.7013, 0.5403, 0.6747, 0.5135, 0.6875, 0.457, 0.6873, 0.596, 0.6717, 0.6508, 0.6475, 0.6259, 0.6616, 0.57, 0.6531, 0.7041, 0.6293, 0.7544, 0.6109, 0.7334, 0.6312, 0.6807, 0.9038, 0.1524, 0.8487, 0.1791, 0.8372, 0.1585, 0.9013, 0.1404, 0.5969, 0.7995, 0.5509, 0.8348, 0.545, 0.8244, 0.5837, 0.7825, 0.8093, 0.2194, 0.7812, 0.2672, 0.7576, 0.2403, 0.7902, 0.1944, 0.76, 0.319, 0.743, 0.3731, 0.7161, 0.3453, 0.7342, 0.2914, 0.7282, 0.4284, 0.7146, 0.4843, 0.6875, 0.457, 0.701, 0.4007, 0.7013, 0.5403, 0.6873, 0.596, 0.6616, 0.57, 0.6747, 0.5135, 0.6717, 0.6508, 0.6531, 0.7041, 0.6312, 0.6807, 0.6475, 0.6259, 0.6293, 0.7544, 0.5969, 0.7995, 0.5837, 0.7825, 0.6109, 0.7334, 0.8487, 0.1791, 0.8093, 0.2194, 0.7902, 0.1944, 0.8372, 0.1585, 0.7812, 0.2672, 0.76, 0.319, 0.7342, 0.2914, 0.7576, 0.2403, 0.7161, 0.3453, 0.701, 0.4007, 0.6727, 0.374, 0.6877, 0.3179, 0.6875, 0.457, 0.6747, 0.5135, 0.6478, 0.4884, 0.6597, 0.431, 0.6616, 0.57, 0.6475, 0.6259, 0.6235, 0.6032, 0.636, 0.5459, 0.6312, 0.6807, 0.6109, 0.7334, 0.5924, 0.7148, 0.6095, 0.6597, 0.9013, 0.1404, 0.8372, 0.1585, 0.8269, 0.1366, 0.9012, 0.1282, 0.5837, 0.7825, 0.545, 0.8244, 0.5379, 0.8151, 0.57, 0.7674, 0.7902, 0.1944, 0.7576, 0.2403, 0.7322, 0.2126, 0.77, 0.1681, 0.7342, 0.2914, 0.7161, 0.3453, 0.6877, 0.3179, 0.7066, 0.2636, 0.701, 0.4007, 0.6875, 0.457, 0.6597, 0.431, 0.6727, 0.374, 0.6747, 0.5135, 0.6616, 0.57, 0.636, 0.5459, 0.6478, 0.4884, 0.6475, 0.6259, 0.6312, 0.6807, 0.6095, 0.6597, 0.6235, 0.6032, 0.6109, 0.7334, 0.5837, 0.7825, 0.57, 0.7674, 0.5924, 0.7148, 0.8372, 0.1585, 0.7902, 0.1944, 0.77, 0.1681, 0.8269, 0.1366, 0.7576, 0.2403, 0.7342, 0.2914, 0.7066, 0.2636, 0.7322, 0.2126, 0.6877, 0.3179, 0.6727, 0.374, 0.6429, 0.3492, 0.6574, 0.292, 0.6597, 0.431, 0.6478, 0.4884, 0.6203, 0.4659, 0.631, 0.4073, 0.636, 0.5459, 0.6235, 0.6032, 0.5994, 0.5833, 0.61, 0.5246, 0.6095, 0.6597, 0.5924, 0.7148, 0.5738, 0.6988, 0.5877, 0.6415, 0.9012, 0.1282, 0.8269, 0.1366, 0.8184, 0.1137, 0.9043, 0.1163, 0.57, 0.7674, 0.5379, 0.8151, 0.53, 0.8071, 0.5558, 0.7545, 0.77, 0.1681, 0.7322, 0.2126, 0.7039, 0.1849, 0.7479, 0.1407, 0.7066, 0.2636, 0.6877, 0.3179, 0.6574, 0.292, 0.6763, 0.2367, 0.6727, 0.374, 0.6597, 0.431, 0.631, 0.4073, 0.6429, 0.3492, 0.6478, 0.4884, 0.636, 0.5459, 0.61, 0.5246, 0.6203, 0.4659, 0.6235, 0.6032, 0.6095, 0.6597, 0.5877, 0.6415, 0.5994, 0.5833, 0.5924, 0.7148, 0.57, 0.7674, 0.5558, 0.7545, 0.5738, 0.6988, 0.8269, 0.1366, 0.77, 0.1681, 0.7479, 0.1407, 0.8184, 0.1137, 0.7322, 0.2126, 0.7066, 0.2636, 0.6763, 0.2367, 0.7039, 0.1849, 0.6574, 0.292, 0.6429, 0.3492, 0.6114, 0.3274, 0.6244, 0.2688, 0.631, 0.4073, 0.6203, 0.4659, 0.592, 0.4467, 0.601, 0.3868, 0.61, 0.5246, 0.5994, 0.5833, 0.5751, 0.5666, 0.5836, 0.5067, 0.5877, 0.6415, 0.5738, 0.6988, 0.5551, 0.6857, 0.5659, 0.6264, 0.9043, 0.1163, 0.8184, 0.1137, 0.813, 0.09005, 0.9113, 0.1052, 0.5558, 0.7545, 0.53, 0.8071, 0.5215, 0.8006, 0.5412, 0.7441, 0.7479, 0.1407, 0.7039, 0.1849, 0.6708, 0.1581, 0.722, 0.1129, 0.6763, 0.2367, 0.6574, 0.292, 0.6244, 0.2688, 0.6424, 0.2117, 0.6429, 0.3492, 0.631, 0.4073, 0.601, 0.3868, 0.6114, 0.3274, 0.6203, 0.4659, 0.61, 0.5246, 0.5836, 0.5067, 0.592, 0.4467, 0.5994, 0.5833, 0.5877, 0.6415, 0.5659, 0.6264, 0.5751, 0.5666, 0.5738, 0.6988, 0.5558, 0.7545, 0.5412, 0.7441, 0.5551, 0.6857, 0.8184, 0.1137, 0.7479, 0.1407, 0.722, 0.1129, 0.813, 0.09005, 0.7039, 0.1849, 0.6763, 0.2367, 0.6424, 0.2117, 0.6708, 0.1581, 0.6244, 0.2688, 0.6114, 0.3274, 0.5778, 0.3097, 0.5883, 0.2495, 0.601, 0.3868, 0.592, 0.4467, 0.5629, 0.4315, 0.5698, 0.3705, 0.5836, 0.5067, 0.5751, 0.5666, 0.5504, 0.5538, 0.5567, 0.4927, 0.5659, 0.6264, 0.5551, 0.6857, 0.5361, 0.6757, 0.5438, 0.6149, 0.9113, 0.1052, 0.813, 0.09005, 0.8138, 0.06617, 0.9231, 0.09567, 0.5412, 0.7441, 0.5215, 0.8006, 0.5125, 0.7956, 0.5264, 0.7361, 0.722, 0.1129, 0.6708, 0.1581, 0.6305, 0.1339, 0.6884, 0.08546, 0.6424, 0.2117, 0.6244, 0.2688, 0.5883, 0.2495, 0.6038, 0.1904, 0.6114, 0.3274, 0.601, 0.3868, 0.5698, 0.3705, 0.5778, 0.3097, 0.592, 0.4467, 0.5836, 0.5067, 0.5567, 0.4927, 0.5629, 0.4315, 0.5751, 0.5666, 0.5659, 0.6264, 0.5438, 0.6149, 0.5504, 0.5538, 0.5551, 0.6857, 0.5412, 0.7441, 0.5264, 0.7361, 0.5361, 0.6757, 0.813, 0.09005, 0.722, 0.1129, 0.6884, 0.08546, 0.8138, 0.06617, 0.6708, 0.1581, 0.6424, 0.2117, 0.6038, 0.1904, 0.6305, 0.1339, 0.5883, 0.2495, 0.5778, 0.3097, 0.5424, 0.2973, 0.5492, 0.2357, 0.5698, 0.3705, 0.5629, 0.4315, 0.5331, 0.4211, 0.5373, 0.3592, 0.5567, 0.4927, 0.5504, 0.5538, 0.5255, 0.5451, 0.5293, 0.4831, 0.5438, 0.6149, 0.5361, 0.6757, 0.517, 0.669, 0.5216, 0.6071, 0.9231, 0.09567, 0.8138, 0.06617, 0.831, 0.04304, 0.9398, 0.08862, 0.5264, 0.7361, 0.5125, 0.7956, 0.5031, 0.7922, 0.5113, 0.7308, 0.6884, 0.08546, 0.6305, 0.1339, 0.5799, 0.1147, 0.6371, 0.06019, 0.6038, 0.1904, 0.5883, 0.2495, 0.5492, 0.2357, 0.5598, 0.1746, 0.5778, 0.3097, 0.5698, 0.3705, 0.5373, 0.3592, 0.5424, 0.2973, 0.5629, 0.4315, 0.5567, 0.4927, 0.5293, 0.4831, 0.5331, 0.4211, 0.5504, 0.5538, 0.5438, 0.6149, 0.5216, 0.6071, 0.5255, 0.5451, 0.5361, 0.6757, 0.5264, 0.7361, 0.5113, 0.7308, 0.517, 0.669, 0.8138, 0.06617, 0.6884, 0.08546, 0.6371, 0.06019, 0.831, 0.04304, 0.6305, 0.1339, 0.6038, 0.1904, 0.5598, 0.1746, 0.5799, 0.1147, 0.5492, 0.2357, 0.5424, 0.2973, 0.5056, 0.2911, 0.5078, 0.2287, 0.5373, 0.3592, 0.5331, 0.4211, 0.5027, 0.416, 0.504, 0.3535, 0.5293, 0.4831, 0.5255, 0.5451, 0.5004, 0.5409, 0.5016, 0.4784, 0.5216, 0.6071, 0.517, 0.669, 0.4978, 0.6658, 0.4992, 0.6033, 0.9398, 0.08862, 0.831, 0.04304, 0.9039, 0.02475, 0.9606, 0.08494, 0.5113, 0.7308, 0.5031, 0.7922, 0.4936, 0.7906, 0.4961, 0.7282, 0.6371, 0.06019, 0.5799, 0.1147, 0.5184, 0.1041, 0.545, 0.04265, 0.5598, 0.1746, 0.5492, 0.2357, 0.5078, 0.2287, 0.5113, 0.1663, 0.5424, 0.2973, 0.5373, 0.3592, 0.504, 0.3535, 0.5056, 0.2911, 0.5331, 0.4211, 0.5293, 0.4831, 0.5016, 0.4784, 0.5027, 0.416, 0.5255, 0.5451, 0.5216, 0.6071, 0.4992, 0.6033, 0.5004, 0.5409, 0.517, 0.669, 0.5113, 0.7308, 0.4961, 0.7282, 0.4978, 0.6658, 0.831, 0.04304, 0.6371, 0.06019, 0.545, 0.04265, 0.9039, 0.02475, 0.5799, 0.1147, 0.5598, 0.1746, 0.5113, 0.1663, 0.5184, 0.1041, 0.5078, 0.2287, 0.5056, 0.2911, 0.4684, 0.2915, 0.4656, 0.2292, 0.504, 0.3535, 0.5027, 0.416, 0.4722, 0.4163, 0.4705, 0.3539, 0.5016, 0.4784, 0.5004, 0.5409, 0.4752, 0.5412, 0.4737, 0.4787, 0.4992, 0.6033, 0.4978, 0.6658, 0.4786, 0.666, 0.4768, 0.6036, 0.9606, 0.08494, 0.9039, 0.02475, 1.052, 0.02645, 0.9828, 0.08521, 0.4961, 0.7282, 0.4936, 0.7906, 0.484, 0.7907, 0.4808, 0.7284, 0.545, 0.04265, 0.5184, 0.1041, 0.452, 0.1049, 0.4188, 0.0441, 0.5113, 0.1663, 0.5078, 0.2287, 0.4656, 0.2292, 0.4611, 0.1669, 0.5056, 0.2911, 0.504, 0.3535, 0.4705, 0.3539, 0.4684, 0.2915, 0.5027, 0.416, 0.5016, 0.4784, 0.4737, 0.4787, 0.4722, 0.4163, 0.5004, 0.5409, 0.4992, 0.6033, 0.4768, 0.6036, 0.4752, 0.5412, 0.4978, 0.6658, 0.4961, 0.7282, 0.4808, 0.7284, 0.4786, 0.666, 0.9039, 0.02475, 0.545, 0.04265, 1.38, 0.0441, 1.052, 0.02645, 0.5184, 0.1041, 0.5113, 0.1663, 0.4611, 0.1669, 0.452, 0.1049, 0.4656, 0.2292, 0.4684, 0.2915, 0.4318, 0.2986, 0.4244, 0.2371, 0.4705, 0.3539, 0.4722, 0.4163, 0.4419, 0.4222, 0.4373, 0.3603, 0.4737, 0.4787, 0.4752, 0.5412, 0.4501, 0.546, 0.4461, 0.4841, 0.4768, 0.6036, 0.4786, 0.666, 0.4594, 0.6697, 0.4544, 0.6079, 0.006447, 0.08055, 0.09067, 0.02645, 0.1519, 0.04593, 0.04151, 0.08937, 0.4808, 0.7284, 0.484, 0.7907, 0.4745, 0.7926, 0.4657, 0.7313, 0.4188, 0.0441, 0.452, 0.1049, 0.3917, 0.1168, 0.3335, 0.06322, 0.4611, 0.1669, 0.4656, 0.2292, 0.4244, 0.2371, 0.4131, 0.1762, 0.4684, 0.2915, 0.4705, 0.3539, 0.4373, 0.3603, 0.4318, 0.2986, 0.4722, 0.4163, 0.4737, 0.4787, 0.4461, 0.4841, 0.4419, 0.4222, 0.4752, 0.5412, 0.4768, 0.6036, 0.4544, 0.6079, 0.4501, 0.546, 0.4786, 0.666, 0.4808, 0.7284, 0.4657, 0.7313, 0.4594, 0.6697, 0.09067, 0.02645, 0.4188, 0.0441, 0.3335, 0.06322, 0.1519, 0.04593, 0.452, 0.1049, 0.4611, 0.1669, 0.4131, 0.1762, 0.3917, 0.1168, 0.4244, 0.2371, 0.4318, 0.2986, 0.3966, 0.3118, 0.3857, 0.2517, 0.4373, 0.3603, 0.4419, 0.4222, 0.4121, 0.4332, 0.405, 0.3723, 0.4461, 0.4841, 0.4501, 0.546, 0.4252, 0.5553, 0.4187, 0.4942, 0.4544, 0.6079, 0.4594, 0.6697, 0.4403, 0.6768, 0.4322, 0.6162, 0.04151, 0.08937, 0.1519, 0.04593, 0.1658, 0.06926, 0.05762, 0.09679, 0.4657, 0.7313, 0.4745, 0.7926, 0.4652, 0.7961, 0.4506, 0.737, 0.3335, 0.06322, 0.3917, 0.1168, 0.3426, 0.1368, 0.2854, 0.08897, 0.4131, 0.1762, 0.4244, 0.2371, 0.3857, 0.2517, 0.3698, 0.1929, 0.4318, 0.2986, 0.4373, 0.3603, 0.405, 0.3723, 0.3966, 0.3118, 0.4419, 0.4222, 0.4461, 0.4841, 0.4187, 0.4942, 0.4121, 0.4332, 0.4501, 0.546, 0.4544, 0.6079, 0.4322, 0.6162, 0.4252, 0.5553, 0.4594, 0.6697, 0.4657, 0.7313, 0.4506, 0.737, 0.4403, 0.6768, 0.1519, 0.04593, 0.3335, 0.06322, 0.2854, 0.08897, 0.1658, 0.06926, 0.3917, 0.1168, 0.4131, 0.1762, 0.3698, 0.1929, 0.3426, 0.1368, 0.3857, 0.2517, 0.3966, 0.3118, 0.3633, 0.33, 0.3501, 0.2716, 0.405, 0.3723, 0.4121, 0.4332, 0.3832, 0.4489, 0.3739, 0.3893, 0.4187, 0.4942, 0.4252, 0.5553, 0.4006, 0.5686, 0.3918, 0.5088, 0.4322, 0.6162, 0.4403, 0.6768, 0.4214, 0.6872, 0.4102, 0.6282, 0.05762, 0.09679, 0.1658, 0.06926, 0.1655, 0.09315, 0.06873, 0.1066, 0.4506, 0.737, 0.4652, 0.7961, 0.4563, 0.8013, 0.4358, 0.7453, 0.2854, 0.08897, 0.3426, 0.1368, 0.3034, 0.1615, 0.2532, 0.1166, 0.3698, 0.1929, 0.3857, 0.2517, 0.3501, 0.2716, 0.3318, 0.2148, 0.3966, 0.3118, 0.405, 0.3723, 0.3739, 0.3893, 0.3633, 0.33, 0.4121, 0.4332, 0.4187, 0.4942, 0.3918, 0.5088, 0.3832, 0.4489, 0.4252, 0.5553, 0.4322, 0.6162, 0.4102, 0.6282, 0.4006, 0.5686, 0.4403, 0.6768, 0.4506, 0.737, 0.4358, 0.7453, 0.4214, 0.6872, 0.1658, 0.06926, 0.2854, 0.08897, 0.2532, 0.1166, 0.1655, 0.09315, 0.3426, 0.1368, 0.3698, 0.1929, 0.3318, 0.2148, 0.3034, 0.1615, 0.3501, 0.2716, 0.3633, 0.33, 0.332, 0.3523, 0.3175, 0.2953, 0.3739, 0.3893, 0.3832, 0.4489, 0.355, 0.4686, 0.3441, 0.4102, 0.3918, 0.5088, 0.4006, 0.5686, 0.3763, 0.5857, 0.3655, 0.5272, 0.4102, 0.6282, 0.4214, 0.6872, 0.4026, 0.7007, 0.3883, 0.6437, 0.06873, 0.1066, 0.1655, 0.09315, 0.1596, 0.1167, 0.0752, 0.1178, 0.4358, 0.7453, 0.4563, 0.8013, 0.4478, 0.8081, 0.4213, 0.7561, 0.2532, 0.1166, 0.3034, 0.1615, 0.2711, 0.1885, 0.228, 0.1443, 0.3318, 0.2148, 0.3501, 0.2716, 0.3175, 0.2953, 0.2984, 0.2401, 0.3633, 0.33, 0.3739, 0.3893, 0.3441, 0.4102, 0.332, 0.3523, 0.3832, 0.4489, 0.3918, 0.5088, 0.3655, 0.5272, 0.355, 0.4686, 0.4006, 0.5686, 0.4102, 0.6282, 0.3883, 0.6437, 0.3763, 0.5857, 0.4214, 0.6872, 0.4358, 0.7453, 0.4213, 0.7561, 0.4026, 0.7007, 0.1655, 0.09315, 0.2532, 0.1166, 0.228, 0.1443, 0.1596, 0.1167, 0.3034, 0.1615, 0.3318, 0.2148, 0.2984, 0.2401, 0.2711, 0.1885, 0.3175, 0.2953, 0.332, 0.3523, 0.3025, 0.3774, 0.2874, 0.3214, 0.3441, 0.4102, 0.355, 0.4686, 0.3276, 0.4916, 0.3155, 0.4343, 0.3655, 0.5272, 0.3763, 0.5857, 0.3523, 0.606, 0.3396, 0.5489, 0.3883, 0.6437, 0.4026, 0.7007, 0.3841, 0.7171, 0.3666, 0.6623, 0.0752, 0.1178, 0.1596, 0.1167, 0.1508, 0.1395, 0.07782, 0.1298, 0.4213, 0.7561, 0.4478, 0.8081, 0.44, 0.8162, 0.4071, 0.7692, 0.228, 0.1443, 0.2711, 0.1885, 0.2432, 0.2162, 0.2062, 0.1716, 0.2984, 0.2401, 0.3175, 0.2953, 0.2874, 0.3214, 0.2686, 0.2672, 0.332, 0.3523, 0.3441, 0.4102, 0.3155, 0.4343, 0.3025, 0.3774, 0.355, 0.4686, 0.3655, 0.5272, 0.3396, 0.5489, 0.3276, 0.4916, 0.3763, 0.5857, 0.3883, 0.6437, 0.3666, 0.6623, 0.3523, 0.606, 0.4026, 0.7007, 0.4213, 0.7561, 0.4071, 0.7692, 0.3841, 0.7171, 0.1596, 0.1167, 0.228, 0.1443, 0.2062, 0.1716, 0.1508, 0.1395, 0.2711, 0.1885, 0.2984, 0.2401, 0.2686, 0.2672, 0.2432, 0.2162, 0.2874, 0.3214, 0.3025, 0.3774, 0.2744, 0.4043, 0.2593, 0.3489, 0.3155, 0.4343, 0.3276, 0.4916, 0.3008, 0.5169, 0.2879, 0.4604, 0.3396, 0.5489, 0.3523, 0.606, 0.3282, 0.629, 0.3139, 0.5732, 0.3666, 0.6623, 0.3841, 0.7171, 0.3656, 0.736, 0.3449, 0.6836, 0.07782, 0.1298, 0.1508, 0.1395, 0.1403, 0.1612, 0.07743, 0.142, 0.4071, 0.7692, 0.44, 0.8162, 0.4331, 0.8257, 0.3935, 0.7846, 0.2062, 0.1716, 0.2432, 0.2162, 0.2181, 0.2439, 0.1862, 0.1977, 0.2686, 0.2672, 0.2874, 0.3214, 0.2593, 0.3489, 0.2413, 0.295, 0.3025, 0.3774, 0.3155, 0.4343, 0.2879, 0.4604, 0.2744, 0.4043, 0.3276, 0.4916, 0.3396, 0.5489, 0.3139, 0.5732, 0.3008, 0.5169, 0.3523, 0.606, 0.3666, 0.6623, 0.3449, 0.6836, 0.3282, 0.629, 0.3841, 0.7171, 0.4071, 0.7692, 0.3935, 0.7846, 0.3656, 0.736, 0.1508, 0.1395, 0.2062, 0.1716, 0.1862, 0.1977, 0.1403, 0.1612, 0.2432, 0.2162, 0.2686, 0.2672, 0.2413, 0.295, 0.2181, 0.2439, 0.2593, 0.3489, 0.2744, 0.4043, 0.2472, 0.432, 0.2325, 0.3767, 0.2879, 0.4604, 0.3008, 0.5169, 0.2742, 0.5439, 0.2608, 0.4879, 0.3139, 0.5732, 0.3282, 0.629, 0.304, 0.6542, 0.2883, 0.5995, 0.3449, 0.6836, 0.3656, 0.736, 0.3472, 0.7573, 0.3229, 0.7073, 0.07743, 0.142, 0.1403, 0.1612, 0.1286, 0.1816, 0.07468, 0.1539, 0.3935, 0.7846, 0.4331, 0.8257, 0.4273, 0.8362, 0.3804, 0.8019, 0.1862, 0.1977, 0.2181, 0.2439, 0.1947, 0.2706, 0.1672, 0.2225, 0.2413, 0.295, 0.2593, 0.3489, 0.2325, 0.3767, 0.2156, 0.3226, 0.2744, 0.4043, 0.2879, 0.4604, 0.2608, 0.4879, 0.2472, 0.432, 0.3008, 0.5169, 0.3139, 0.5732, 0.2883, 0.5995, 0.2742, 0.5439, 0.3282, 0.629, 0.3449, 0.6836, 0.3229, 0.7073, 0.304, 0.6542, 0.3656, 0.736, 0.3935, 0.7846, 0.3804, 0.8019, 0.3472, 0.7573, 0.1403, 0.1612, 0.1862, 0.1977, 0.1672, 0.2225, 0.1286, 0.1816, 0.2181, 0.2439, 0.2413, 0.295, 0.2156, 0.3226, 0.1947, 0.2706, 0.2325, 0.3767, 0.2472, 0.432, 0.2205, 0.4597, 0.2065, 0.404, 0.2608, 0.4879, 0.2742, 0.5439, 0.2474, 0.5716, 0.2338, 0.5157, 0.2883, 0.5995, 0.304, 0.6542, 0.2793, 0.681, 0.2622, 0.6269, 0.3229, 0.7073, 0.3472, 0.7573, 0.3285, 0.7806, 0.3004, 0.7328, 0.07468, 0.1539, 0.1286, 0.1816, 0.1161, 0.2005, 0.07013, 0.1652, 0.3804, 0.8019, 0.4273, 0.8362, 0.423, 0.8476, 0.3679, 0.8209, 0.1672, 0.2225, 0.1947, 0.2706, 0.1723, 0.2959, 0.1485, 0.2456, 0.2156, 0.3226, 0.2325, 0.3767, 0.2065, 0.404, 0.1909, 0.3492, 0.2472, 0.432, 0.2608, 0.4879, 0.2338, 0.5157, 0.2205, 0.4597, 0.2742, 0.5439, 0.2883, 0.5995, 0.2622, 0.6269, 0.2474, 0.5716, 0.304, 0.6542, 0.3229, 0.7073, 0.3004, 0.7328, 0.2793, 0.681, 0.3472, 0.7573, 0.3804, 0.8019, 0.3679, 0.8209, 0.3285, 0.7806, 0.1286, 0.1816, 0.1672, 0.2225, 0.1485, 0.2456, 0.1161, 0.2005, 0.1947, 0.2706, 0.2156, 0.3226, 0.1909, 0.3492, 0.1723, 0.2959, 0.2065, 0.404, 0.2205, 0.4597, 0.1939, 0.4865, 0.1808, 0.43, 0.2338, 0.5157, 0.2474, 0.5716, 0.2202, 0.5993, 0.2067, 0.543, 0.2622, 0.6269, 0.2793, 0.681, 0.2534, 0.7086, 0.2353, 0.6547, 0.3004, 0.7328, 0.3285, 0.7806, 0.3094, 0.8056, 0.2768, 0.7597, 0.07013, 0.1652, 0.1161, 0.2005, 0.1029, 0.2175, 0.06417, 0.1756, 0.3679, 0.8209, 0.423, 0.8476, 0.4205, 0.8596, 0.3564, 0.8415, 0.1485, 0.2456, 0.1723, 0.2959, 0.1504, 0.3193, 0.1301, 0.2666, 0.1909, 0.3492, 0.2065, 0.404, 0.1808, 0.43, 0.1667, 0.3741, 0.2205, 0.4597, 0.2338, 0.5157, 0.2067, 0.543, 0.1939, 0.4865, 0.2474, 0.5716, 0.2622, 0.6269, 0.2353, 0.6547, 0.2202, 0.5993, 0.2793, 0.681, 0.3004, 0.7328, 0.2768, 0.7597, 0.2534, 0.7086, 0.3285, 0.7806, 0.3679, 0.8209, 0.3564, 0.8415, 0.3094, 0.8056, 0.1161, 0.2005, 0.1485, 0.2456, 0.1301, 0.2666, 0.1029, 0.2175, 0.1723, 0.2959, 0.1909, 0.3492, 0.1667, 0.3741, 0.1504, 0.3193, 0.1808, 0.43, 0.1939, 0.4865, 0.167, 0.5116, 0.1552, 0.4541, 0.2067, 0.543, 0.2202, 0.5993, 0.1919, 0.626, 0.1789, 0.569, 0.2353, 0.6547, 0.2534, 0.7086, 0.2258, 0.7364, 0.2069, 0.6821, 0.2768, 0.7597, 0.3094, 0.8056, 0.2892, 0.8319, 0.2515, 0.7874, 0.06417, 0.1756, 0.1029, 0.2175, 0.08918, 0.2326, 0.05712, 0.1849, 0.3564, 0.8415, 0.4205, 0.8596, 0.4204, 0.8718, 0.3461, 0.8634, 0.1301, 0.2666, 0.1504, 0.3193, 0.1287, 0.3403, 0.1116, 0.2852, 0.1667, 0.3741, 0.1808, 0.43, 0.1552, 0.4541, 0.1427, 0.3968, 0.1939, 0.4865, 0.2067, 0.543, 0.1789, 0.569, 0.167, 0.5116, 0.2202, 0.5993, 0.2353, 0.6547, 0.2069, 0.6821, 0.1919, 0.626, 0.2534, 0.7086, 0.2768, 0.7597, 0.2515, 0.7874, 0.2258, 0.7364, 0.3094, 0.8056, 0.3564, 0.8415, 0.3461, 0.8634, 0.2892, 0.8319, 0.1029, 0.2175, 0.1301, 0.2666, 0.1116, 0.2852, 0.08918, 0.2326, 0.1504, 0.3193, 0.1667, 0.3741, 0.1427, 0.3968, 0.1287, 0.3403, -0.0006395, 0.1331, 0.04923, 0.1929, 0.04069, 0.1994, 0.4235, 0.8837, 0.4895, 0.8529, 0.4306, 0.8948, -0.0006395, 0.1331, 0.04069, 0.1994, 0.03168, 0.2044, 0.4306, 0.8948, 0.4895, 0.8529, 0.4423, 0.9043, -0.0006395, 0.1331, 0.03168, 0.2044, 0.02235, 0.2078, 0.4423, 0.9043, 0.4895, 0.8529, 0.459, 0.9114, -0.0006395, 0.1331, 0.02235, 0.2078, -0.0019, 0.2047, 0.459, 0.9114, 0.4895, 0.8529, 0.4798, 0.9151, 0.9702, 0.1471, 0.9744, 0.2094, 0.9648, 0.2093, 0.4798, 0.9151, 0.4895, 0.8529, 0.502, 0.9148, 0.9702, 0.1471, 0.9648, 0.2093, 0.9553, 0.2074, 0.502, 0.9148, 0.4895, 0.8529, 0.5223, 0.9106, 0.9702, 0.1471, 0.9553, 0.2074, 0.946, 0.2039, 0.5223, 0.9106, 0.4895, 0.8529, 0.5384, 0.9032, 0.9702, 0.1471, 0.946, 0.2039, 0.9371, 0.1987, 0.5384, 0.9032, 0.4895, 0.8529, 0.5495, 0.8934, 0.9702, 0.1471, 0.9371, 0.1987, 0.9286, 0.1919, 0.5495, 0.8934, 0.4895, 0.8529, 0.556, 0.8822, 0.9702, 0.1471, 0.9286, 0.1919, 0.9208, 0.1838, 0.556, 0.8822, 0.4895, 0.8529, 0.5586, 0.8702, 0.9702, 0.1471, 0.9208, 0.1838, 0.9139, 0.1743, 0.5586, 0.8702, 0.4895, 0.8529, 0.5582, 0.858, 0.9702, 0.1471, 0.9139, 0.1743, 0.9081, 0.1638, 0.5582, 0.858, 0.4895, 0.8529, 0.5555, 0.8461, 0.9702, 0.1471, 0.9081, 0.1638, 0.9038, 0.1524, 0.5555, 0.8461, 0.4895, 0.8529, 0.5509, 0.8348, 0.9702, 0.1471, 0.9038, 0.1524, 0.9013, 0.1404, 0.5509, 0.8348, 0.4895, 0.8529, 0.545, 0.8244, 0.9702, 0.1471, 0.9013, 0.1404, 0.9012, 0.1282, 0.545, 0.8244, 0.4895, 0.8529, 0.5379, 0.8151, 0.9702, 0.1471, 0.9012, 0.1282, 0.9043, 0.1163, 0.5379, 0.8151, 0.4895, 0.8529, 0.53, 0.8071, 0.9702, 0.1471, 0.9043, 0.1163, 0.9113, 0.1052, 0.53, 0.8071, 0.4895, 0.8529, 0.5215, 0.8006, 0.9702, 0.1471, 0.9113, 0.1052, 0.9231, 0.09567, 0.5215, 0.8006, 0.4895, 0.8529, 0.5125, 0.7956, 0.9702, 0.1471, 0.9231, 0.09567, 0.9398, 0.08862, 0.5125, 0.7956, 0.4895, 0.8529, 0.5031, 0.7922, 0.9702, 0.1471, 0.9398, 0.08862, 0.9606, 0.08494, 0.5031, 0.7922, 0.4895, 0.8529, 0.4936, 0.7906, 0.9702, 0.1471, 0.9606, 0.08494, 0.9828, 0.08521, 0.4936, 0.7906, 0.4895, 0.8529, 0.484, 0.7907, -0.0006395, 0.1331, 0.006447, 0.08055, 0.04151, 0.08937, 0.484, 0.7907, 0.4895, 0.8529, 0.4745, 0.7926, -0.0006395, 0.1331, 0.04151, 0.08937, 0.05762, 0.09679, 0.4745, 0.7926, 0.4895, 0.8529, 0.4652, 0.7961, -0.0006395, 0.1331, 0.05762, 0.09679, 0.06873, 0.1066, 0.4652, 0.7961, 0.4895, 0.8529, 0.4563, 0.8013, -0.0006395, 0.1331, 0.06873, 0.1066, 0.0752, 0.1178, 0.4563, 0.8013, 0.4895, 0.8529, 0.4478, 0.8081, -0.0006395, 0.1331, 0.0752, 0.1178, 0.07782, 0.1298, 0.4478, 0.8081, 0.4895, 0.8529, 0.44, 0.8162, -0.0006395, 0.1331, 0.07782, 0.1298, 0.07743, 0.142, 0.44, 0.8162, 0.4895, 0.8529, 0.4331, 0.8257, -0.0006395, 0.1331, 0.07743, 0.142, 0.07468, 0.1539, 0.4331, 0.8257, 0.4895, 0.8529, 0.4273, 0.8362, -0.0006395, 0.1331, 0.07468, 0.1539, 0.07013, 0.1652, 0.4273, 0.8362, 0.4895, 0.8529, 0.423, 0.8476, -0.0006395, 0.1331, 0.07013, 0.1652, 0.06417, 0.1756, 0.423, 0.8476, 0.4895, 0.8529, 0.4205, 0.8596, -0.0006395, 0.1331, 0.06417, 0.1756, 0.05712, 0.1849, 0.4205, 0.8596, 0.4895, 0.8529, 0.4204, 0.8718, 0.1552, 0.4541, 0.167, 0.5116, 0.1395, 0.5341, 0.1292, 0.4754, 0.1789, 0.569, 0.1919, 0.626, 0.1621, 0.6508, 0.1502, 0.5927, 0.2069, 0.6821, 0.2258, 0.7364, 0.1956, 0.7633, 0.1766, 0.708, 0.2515, 0.7874, 0.2892, 0.8319, 0.2671, 0.8593, 0.2231, 0.8151, 0.05712, 0.1849, 0.08918, 0.2326, 0.07499, 0.2455, 0.04923, 0.1929, 0.3461, 0.8634, 0.4204, 0.8718, 0.4235, 0.8837, 0.3376, 0.8863, 0.1116, 0.2852, 0.1287, 0.3403, 0.107, 0.3585, 0.09304, 0.3012, 0.1427, 0.3968, 0.1552, 0.4541, 0.1292, 0.4754, 0.1186, 0.4167, 0.167, 0.5116, 0.1789, 0.569, 0.1502, 0.5927, 0.1395, 0.5341, 0.1919, 0.626, 0.2069, 0.6821, 0.1766, 0.708, 0.1621, 0.6508, 0.2258, 0.7364, 0.2515, 0.7874, 0.2231, 0.8151, 0.1956, 0.7633, -0.0006395, 0.1331, 0.05712, 0.1849, 0.04923, 0.1929, 0.2892, 0.8319, 0.3461, 0.8634, 0.3376, 0.8863, 0.2671, 0.8593, 0.08918, 0.2326, 0.1116, 0.2852, 0.09304, 0.3012, 0.07499, 0.2455, 0.4204, 0.8718, 0.4895, 0.8529, 0.4235, 0.8837, 0.1287, 0.3403, 0.1427, 0.3968, 0.1186, 0.4167, 0.107, 0.3585])
me_sphere.materials.append(mat_material)
me_sphere.use_remesh_preserve_volume = False
me_sphere.use_remesh_preserve_attributes = False
me_sphere.use_mirror_vertex_groups = False
me_sphere.update()

# ---- objects
ob_sphere = bpy.data.objects.new('Sphere', me_sphere)
ob_lamp = bpy.data.objects.new('Lamp', light_lamp)
ob_camera = bpy.data.objects.new('Camera', cam_camera)

# ---- transforms, parenting, visibility, modifiers, constraints
ob_sphere.location = (0.0, 0.0, 0.0)
ob_sphere.lineart.crease_threshold = 0.0
ob_lamp.location = (4.076, 1.005, 5.904)
ob_lamp.rotation_euler = (0.6503, 0.05522, 1.866)
ob_lamp.lock_rotations_4d = False
ob_lamp.empty_display_type = 'ARROWS'
ob_lamp.color = (0.0, 0.0, 0.0, 0.0)
ob_lamp.lineart.crease_threshold = 0.0
ob_camera.location = (7.481, -6.508, 5.344)
ob_camera.rotation_euler = (1.109, 0.01082, 0.8149)
ob_camera.lock_rotations_4d = False
ob_camera.empty_display_type = 'ARROWS'
ob_camera.color = (0.0, 0.0, 0.0, 0.0)
ob_camera.display_type = 'WIRE'
ob_camera.lineart.crease_threshold = 0.0

# ---- collection membership
col_collection_1.objects.link(ob_sphere)
col_collection_1.objects.link(ob_lamp)
col_collection_1.objects.link(ob_camera)

# ---- scene / render settings (as saved in the file)
scene.camera = ob_camera
scene.frame_start = 1; scene.frame_end = 250; scene.frame_set(1)
scene.render.engine = 'BLENDER_EEVEE_NEXT'
scene.render.resolution_percentage = 50
scene.render.dither_intensity = 0.0
scene.cycles.use_denoising = False
scene.cycles.samples = 10
scene.cycles.sampling_pattern = 'TABULATED_SOBOL'
scene.cycles.light_sampling_threshold = 0.0
scene.cycles.use_adaptive_sampling = False
scene.cycles.use_light_tree = False
scene.cycles.blur_glossy = 0.0
scene.cycles.pixel_filter_type = 'GAUSSIAN'
scene.cycles.sample_clamp_indirect = 0.0
scene.view_settings.view_transform = 'Standard'
bpy.context.view_layer.update()
